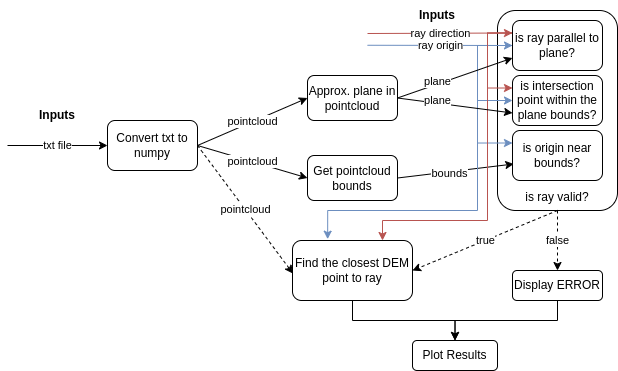

The diagram above was exported from draw.io. Its source (the exported page's mxGraphModel, read from the mxfile embedded in the PNG):
<mxGraphModel dx="716" dy="484" grid="1" gridSize="10" guides="1" tooltips="1" connect="1" arrows="1" fold="1" page="1" pageScale="1" pageWidth="850" pageHeight="1100" math="0" shadow="0">
  <root>
    <mxCell id="0" />
    <mxCell id="1" parent="0" />
    <mxCell id="4ccJKTh-IGKbneT2ENYp-21" value="&lt;br&gt;&lt;br&gt;&lt;br&gt;&lt;br&gt;&lt;br&gt;&lt;br&gt;&lt;br&gt;&lt;br&gt;&lt;br&gt;&lt;br&gt;&lt;br&gt;&lt;br&gt;is ray valid?" style="rounded=1;whiteSpace=wrap;html=1;" vertex="1" parent="1">
      <mxGeometry x="530" y="20" width="120" height="200" as="geometry" />
    </mxCell>
    <mxCell id="4ccJKTh-IGKbneT2ENYp-1" value="Convert txt to numpy" style="rounded=1;whiteSpace=wrap;html=1;" vertex="1" parent="1">
      <mxGeometry x="140" y="130" width="90" height="50" as="geometry" />
    </mxCell>
    <mxCell id="4ccJKTh-IGKbneT2ENYp-3" value="" style="endArrow=classic;html=1;rounded=0;entryX=0;entryY=0.5;entryDx=0;entryDy=0;" edge="1" parent="1" target="4ccJKTh-IGKbneT2ENYp-1">
      <mxGeometry relative="1" as="geometry">
        <mxPoint x="40" y="155" as="sourcePoint" />
        <mxPoint x="140" y="160" as="targetPoint" />
      </mxGeometry>
    </mxCell>
    <mxCell id="4ccJKTh-IGKbneT2ENYp-4" value="txt file" style="edgeLabel;resizable=0;html=1;;align=center;verticalAlign=middle;" connectable="0" vertex="1" parent="4ccJKTh-IGKbneT2ENYp-3">
      <mxGeometry relative="1" as="geometry" />
    </mxCell>
    <mxCell id="4ccJKTh-IGKbneT2ENYp-5" value="&lt;b&gt;Inputs&lt;/b&gt;" style="text;html=1;align=center;verticalAlign=middle;whiteSpace=wrap;rounded=0;" vertex="1" parent="1">
      <mxGeometry x="60" y="110" width="60" height="30" as="geometry" />
    </mxCell>
    <mxCell id="4ccJKTh-IGKbneT2ENYp-6" value="Approx. plane in pointcloud" style="rounded=1;whiteSpace=wrap;html=1;" vertex="1" parent="1">
      <mxGeometry x="340" y="85" width="90" height="45" as="geometry" />
    </mxCell>
    <mxCell id="4ccJKTh-IGKbneT2ENYp-7" value="Get pointcloud bounds" style="rounded=1;whiteSpace=wrap;html=1;" vertex="1" parent="1">
      <mxGeometry x="340" y="165" width="90" height="45" as="geometry" />
    </mxCell>
    <mxCell id="4ccJKTh-IGKbneT2ENYp-9" value="" style="endArrow=classic;html=1;rounded=0;exitX=1;exitY=0.5;exitDx=0;exitDy=0;entryX=0;entryY=0.5;entryDx=0;entryDy=0;" edge="1" parent="1" source="4ccJKTh-IGKbneT2ENYp-1" target="4ccJKTh-IGKbneT2ENYp-6">
      <mxGeometry relative="1" as="geometry">
        <mxPoint x="230" y="160" as="sourcePoint" />
        <mxPoint x="330" y="160" as="targetPoint" />
      </mxGeometry>
    </mxCell>
    <mxCell id="4ccJKTh-IGKbneT2ENYp-10" value="pointcloud" style="edgeLabel;resizable=0;html=1;;align=center;verticalAlign=middle;" connectable="0" vertex="1" parent="4ccJKTh-IGKbneT2ENYp-9">
      <mxGeometry relative="1" as="geometry" />
    </mxCell>
    <mxCell id="4ccJKTh-IGKbneT2ENYp-13" value="" style="endArrow=classic;html=1;rounded=0;exitX=1;exitY=0.5;exitDx=0;exitDy=0;entryX=0;entryY=0.5;entryDx=0;entryDy=0;" edge="1" parent="1" target="4ccJKTh-IGKbneT2ENYp-7">
      <mxGeometry relative="1" as="geometry">
        <mxPoint x="230" y="155" as="sourcePoint" />
        <mxPoint x="340" y="115" as="targetPoint" />
      </mxGeometry>
    </mxCell>
    <mxCell id="4ccJKTh-IGKbneT2ENYp-14" value="pointcloud" style="edgeLabel;resizable=0;html=1;;align=center;verticalAlign=middle;" connectable="0" vertex="1" parent="4ccJKTh-IGKbneT2ENYp-13">
      <mxGeometry relative="1" as="geometry" />
    </mxCell>
    <mxCell id="4ccJKTh-IGKbneT2ENYp-15" value="is origin near bounds?" style="rounded=1;whiteSpace=wrap;html=1;" vertex="1" parent="1">
      <mxGeometry x="545" y="140" width="90" height="50" as="geometry" />
    </mxCell>
    <mxCell id="4ccJKTh-IGKbneT2ENYp-16" value="" style="endArrow=classic;html=1;rounded=0;entryX=0;entryY=0.5;entryDx=0;entryDy=0;fillColor=#dae8fc;strokeColor=#6c8ebf;" edge="1" parent="1" target="4ccJKTh-IGKbneT2ENYp-22">
      <mxGeometry relative="1" as="geometry">
        <mxPoint x="400" y="54.76" as="sourcePoint" />
        <mxPoint x="520" y="54.76" as="targetPoint" />
      </mxGeometry>
    </mxCell>
    <mxCell id="4ccJKTh-IGKbneT2ENYp-17" value="ray origin" style="edgeLabel;resizable=0;html=1;;align=center;verticalAlign=middle;" connectable="0" vertex="1" parent="4ccJKTh-IGKbneT2ENYp-16">
      <mxGeometry relative="1" as="geometry" />
    </mxCell>
    <mxCell id="4ccJKTh-IGKbneT2ENYp-19" value="" style="endArrow=classic;html=1;rounded=0;entryX=0.014;entryY=0.67;entryDx=0;entryDy=0;entryPerimeter=0;exitX=1;exitY=0.5;exitDx=0;exitDy=0;" edge="1" parent="1" source="4ccJKTh-IGKbneT2ENYp-7" target="4ccJKTh-IGKbneT2ENYp-15">
      <mxGeometry relative="1" as="geometry">
        <mxPoint x="450" y="205" as="sourcePoint" />
        <mxPoint x="550" y="212.26" as="targetPoint" />
      </mxGeometry>
    </mxCell>
    <mxCell id="4ccJKTh-IGKbneT2ENYp-20" value="bounds" style="edgeLabel;resizable=0;html=1;;align=center;verticalAlign=middle;" connectable="0" vertex="1" parent="4ccJKTh-IGKbneT2ENYp-19">
      <mxGeometry relative="1" as="geometry">
        <mxPoint x="-6" y="2" as="offset" />
      </mxGeometry>
    </mxCell>
    <mxCell id="4ccJKTh-IGKbneT2ENYp-28" style="edgeStyle=orthogonalEdgeStyle;rounded=0;orthogonalLoop=1;jettySize=auto;html=1;exitX=0;exitY=0.5;exitDx=0;exitDy=0;entryX=0;entryY=0.25;entryDx=0;entryDy=0;fillColor=#dae8fc;strokeColor=#6c8ebf;" edge="1" parent="1" source="4ccJKTh-IGKbneT2ENYp-22" target="4ccJKTh-IGKbneT2ENYp-15">
      <mxGeometry relative="1" as="geometry">
        <mxPoint x="510" y="150" as="targetPoint" />
        <Array as="points">
          <mxPoint x="510" y="55" />
          <mxPoint x="510" y="153" />
        </Array>
      </mxGeometry>
    </mxCell>
    <mxCell id="4ccJKTh-IGKbneT2ENYp-30" style="edgeStyle=orthogonalEdgeStyle;rounded=0;orthogonalLoop=1;jettySize=auto;html=1;exitX=0;exitY=0.25;exitDx=0;exitDy=0;entryX=0;entryY=0.25;entryDx=0;entryDy=0;fillColor=#f8cecc;strokeColor=#b85450;" edge="1" parent="1" source="4ccJKTh-IGKbneT2ENYp-22" target="4ccJKTh-IGKbneT2ENYp-29">
      <mxGeometry relative="1" as="geometry">
        <Array as="points">
          <mxPoint x="520" y="43" />
          <mxPoint x="520" y="98" />
        </Array>
      </mxGeometry>
    </mxCell>
    <mxCell id="4ccJKTh-IGKbneT2ENYp-31" style="edgeStyle=orthogonalEdgeStyle;rounded=0;orthogonalLoop=1;jettySize=auto;html=1;exitX=0;exitY=0.5;exitDx=0;exitDy=0;entryX=0;entryY=0.5;entryDx=0;entryDy=0;fillColor=#dae8fc;strokeColor=#6c8ebf;" edge="1" parent="1" source="4ccJKTh-IGKbneT2ENYp-22" target="4ccJKTh-IGKbneT2ENYp-29">
      <mxGeometry relative="1" as="geometry">
        <Array as="points">
          <mxPoint x="510" y="55" />
          <mxPoint x="510" y="110" />
        </Array>
      </mxGeometry>
    </mxCell>
    <mxCell id="4ccJKTh-IGKbneT2ENYp-40" style="edgeStyle=orthogonalEdgeStyle;rounded=0;orthogonalLoop=1;jettySize=auto;html=1;exitX=0;exitY=0.5;exitDx=0;exitDy=0;entryX=0.293;entryY=-0.022;entryDx=0;entryDy=0;entryPerimeter=0;fillColor=#dae8fc;strokeColor=#6c8ebf;" edge="1" parent="1" source="4ccJKTh-IGKbneT2ENYp-22" target="4ccJKTh-IGKbneT2ENYp-35">
      <mxGeometry relative="1" as="geometry">
        <mxPoint x="360" y="250" as="targetPoint" />
        <Array as="points">
          <mxPoint x="510" y="55" />
          <mxPoint x="510" y="220" />
          <mxPoint x="360" y="220" />
        </Array>
      </mxGeometry>
    </mxCell>
    <mxCell id="4ccJKTh-IGKbneT2ENYp-41" style="edgeStyle=orthogonalEdgeStyle;rounded=0;orthogonalLoop=1;jettySize=auto;html=1;exitX=0;exitY=0.25;exitDx=0;exitDy=0;entryX=0.75;entryY=0;entryDx=0;entryDy=0;fillColor=#f8cecc;strokeColor=#b85450;" edge="1" parent="1" source="4ccJKTh-IGKbneT2ENYp-22" target="4ccJKTh-IGKbneT2ENYp-35">
      <mxGeometry relative="1" as="geometry">
        <Array as="points">
          <mxPoint x="520" y="43" />
          <mxPoint x="520" y="230" />
          <mxPoint x="415" y="230" />
        </Array>
      </mxGeometry>
    </mxCell>
    <mxCell id="4ccJKTh-IGKbneT2ENYp-22" value="is ray parallel to plane?" style="rounded=1;whiteSpace=wrap;html=1;" vertex="1" parent="1">
      <mxGeometry x="545" y="30" width="90" height="50" as="geometry" />
    </mxCell>
    <mxCell id="4ccJKTh-IGKbneT2ENYp-23" value="" style="endArrow=classic;html=1;rounded=0;entryX=0;entryY=0.75;entryDx=0;entryDy=0;exitX=1;exitY=0.5;exitDx=0;exitDy=0;" edge="1" parent="1" source="4ccJKTh-IGKbneT2ENYp-6" target="4ccJKTh-IGKbneT2ENYp-22">
      <mxGeometry relative="1" as="geometry">
        <mxPoint x="450" y="105" as="sourcePoint" />
        <mxPoint x="530" y="115" as="targetPoint" />
      </mxGeometry>
    </mxCell>
    <mxCell id="4ccJKTh-IGKbneT2ENYp-24" value="plane" style="edgeLabel;resizable=0;html=1;;align=center;verticalAlign=middle;" connectable="0" vertex="1" parent="4ccJKTh-IGKbneT2ENYp-23">
      <mxGeometry relative="1" as="geometry">
        <mxPoint x="-18" y="3" as="offset" />
      </mxGeometry>
    </mxCell>
    <mxCell id="4ccJKTh-IGKbneT2ENYp-26" value="" style="endArrow=classic;html=1;rounded=0;entryX=0;entryY=0.25;entryDx=0;entryDy=0;fillColor=#f8cecc;strokeColor=#b85450;" edge="1" parent="1" target="4ccJKTh-IGKbneT2ENYp-22">
      <mxGeometry relative="1" as="geometry">
        <mxPoint x="400" y="43" as="sourcePoint" />
        <mxPoint x="535" y="40" as="targetPoint" />
      </mxGeometry>
    </mxCell>
    <mxCell id="4ccJKTh-IGKbneT2ENYp-27" value="ray direction" style="edgeLabel;resizable=0;html=1;;align=center;verticalAlign=middle;" connectable="0" vertex="1" parent="4ccJKTh-IGKbneT2ENYp-26">
      <mxGeometry relative="1" as="geometry" />
    </mxCell>
    <mxCell id="4ccJKTh-IGKbneT2ENYp-29" value="is intersection point within the plane bounds?" style="rounded=1;whiteSpace=wrap;html=1;" vertex="1" parent="1">
      <mxGeometry x="545" y="85" width="90" height="50" as="geometry" />
    </mxCell>
    <mxCell id="4ccJKTh-IGKbneT2ENYp-32" value="" style="endArrow=classic;html=1;rounded=0;entryX=0;entryY=0.75;entryDx=0;entryDy=0;exitX=1;exitY=0.5;exitDx=0;exitDy=0;" edge="1" parent="1" source="4ccJKTh-IGKbneT2ENYp-6" target="4ccJKTh-IGKbneT2ENYp-29">
      <mxGeometry relative="1" as="geometry">
        <mxPoint x="440" y="118" as="sourcePoint" />
        <mxPoint x="555" y="78" as="targetPoint" />
      </mxGeometry>
    </mxCell>
    <mxCell id="4ccJKTh-IGKbneT2ENYp-33" value="plane" style="edgeLabel;resizable=0;html=1;;align=center;verticalAlign=middle;" connectable="0" vertex="1" parent="4ccJKTh-IGKbneT2ENYp-32">
      <mxGeometry relative="1" as="geometry">
        <mxPoint x="-18" y="-5" as="offset" />
      </mxGeometry>
    </mxCell>
    <mxCell id="4ccJKTh-IGKbneT2ENYp-34" value="&lt;b&gt;Inputs&lt;/b&gt;" style="text;html=1;align=center;verticalAlign=middle;whiteSpace=wrap;rounded=0;" vertex="1" parent="1">
      <mxGeometry x="440" y="10" width="60" height="30" as="geometry" />
    </mxCell>
    <mxCell id="4ccJKTh-IGKbneT2ENYp-46" style="edgeStyle=orthogonalEdgeStyle;rounded=0;orthogonalLoop=1;jettySize=auto;html=1;entryX=0.5;entryY=0;entryDx=0;entryDy=0;" edge="1" parent="1" source="4ccJKTh-IGKbneT2ENYp-35" target="4ccJKTh-IGKbneT2ENYp-45">
      <mxGeometry relative="1" as="geometry">
        <Array as="points">
          <mxPoint x="385" y="330" />
          <mxPoint x="488" y="330" />
        </Array>
      </mxGeometry>
    </mxCell>
    <mxCell id="4ccJKTh-IGKbneT2ENYp-35" value="Find the closest DEM point to ray" style="rounded=1;whiteSpace=wrap;html=1;" vertex="1" parent="1">
      <mxGeometry x="325" y="250" width="120" height="60" as="geometry" />
    </mxCell>
    <mxCell id="4ccJKTh-IGKbneT2ENYp-36" value="" style="endArrow=classic;html=1;rounded=0;exitX=0.5;exitY=1;exitDx=0;exitDy=0;entryX=1;entryY=0.5;entryDx=0;entryDy=0;dashed=1;" edge="1" parent="1" source="4ccJKTh-IGKbneT2ENYp-21" target="4ccJKTh-IGKbneT2ENYp-35">
      <mxGeometry relative="1" as="geometry">
        <mxPoint x="470" y="250" as="sourcePoint" />
        <mxPoint x="570" y="250" as="targetPoint" />
      </mxGeometry>
    </mxCell>
    <mxCell id="4ccJKTh-IGKbneT2ENYp-37" value="true" style="edgeLabel;resizable=0;html=1;;align=center;verticalAlign=middle;" connectable="0" vertex="1" parent="4ccJKTh-IGKbneT2ENYp-36">
      <mxGeometry relative="1" as="geometry" />
    </mxCell>
    <mxCell id="4ccJKTh-IGKbneT2ENYp-38" value="" style="endArrow=classic;html=1;rounded=0;exitX=1;exitY=0.5;exitDx=0;exitDy=0;entryX=0.005;entryY=0.552;entryDx=0;entryDy=0;entryPerimeter=0;dashed=1;" edge="1" parent="1" source="4ccJKTh-IGKbneT2ENYp-1" target="4ccJKTh-IGKbneT2ENYp-35">
      <mxGeometry relative="1" as="geometry">
        <mxPoint x="240" y="177" as="sourcePoint" />
        <mxPoint x="350" y="210" as="targetPoint" />
      </mxGeometry>
    </mxCell>
    <mxCell id="4ccJKTh-IGKbneT2ENYp-39" value="pointcloud" style="edgeLabel;resizable=0;html=1;;align=center;verticalAlign=middle;" connectable="0" vertex="1" parent="4ccJKTh-IGKbneT2ENYp-38">
      <mxGeometry relative="1" as="geometry" />
    </mxCell>
    <mxCell id="4ccJKTh-IGKbneT2ENYp-47" style="edgeStyle=orthogonalEdgeStyle;rounded=0;orthogonalLoop=1;jettySize=auto;html=1;entryX=0.5;entryY=0;entryDx=0;entryDy=0;" edge="1" parent="1" source="4ccJKTh-IGKbneT2ENYp-42" target="4ccJKTh-IGKbneT2ENYp-45">
      <mxGeometry relative="1" as="geometry">
        <Array as="points">
          <mxPoint x="590" y="330" />
          <mxPoint x="488" y="330" />
        </Array>
      </mxGeometry>
    </mxCell>
    <mxCell id="4ccJKTh-IGKbneT2ENYp-42" value="Display ERROR" style="rounded=1;whiteSpace=wrap;html=1;" vertex="1" parent="1">
      <mxGeometry x="545" y="280" width="90" height="30" as="geometry" />
    </mxCell>
    <mxCell id="4ccJKTh-IGKbneT2ENYp-43" value="" style="endArrow=classic;html=1;rounded=0;exitX=0.5;exitY=1;exitDx=0;exitDy=0;entryX=0.5;entryY=0;entryDx=0;entryDy=0;dashed=1;" edge="1" parent="1" source="4ccJKTh-IGKbneT2ENYp-21" target="4ccJKTh-IGKbneT2ENYp-42">
      <mxGeometry relative="1" as="geometry">
        <mxPoint x="600" y="230" as="sourcePoint" />
        <mxPoint x="455" y="290" as="targetPoint" />
      </mxGeometry>
    </mxCell>
    <mxCell id="4ccJKTh-IGKbneT2ENYp-44" value="false" style="edgeLabel;resizable=0;html=1;;align=center;verticalAlign=middle;" connectable="0" vertex="1" parent="4ccJKTh-IGKbneT2ENYp-43">
      <mxGeometry relative="1" as="geometry" />
    </mxCell>
    <mxCell id="4ccJKTh-IGKbneT2ENYp-45" value="Plot Results" style="rounded=1;whiteSpace=wrap;html=1;" vertex="1" parent="1">
      <mxGeometry x="445" y="350" width="85" height="30" as="geometry" />
    </mxCell>
  </root>
</mxGraphModel>